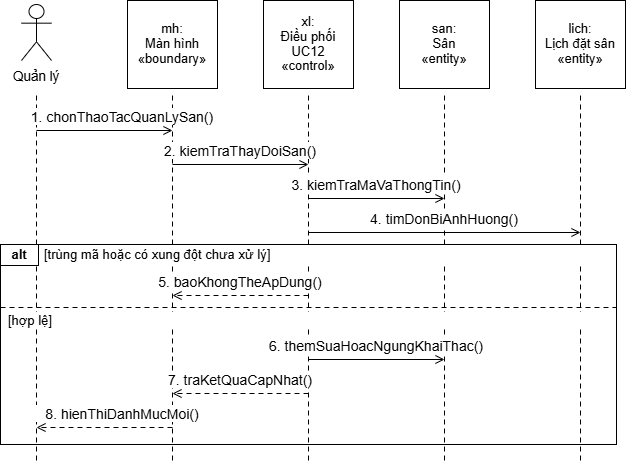

The diagram above was exported from draw.io. Its source (the exported page's mxGraphModel, read from the mxfile embedded in the PNG):
<mxGraphModel dx="1030" dy="626" grid="1" gridSize="10" guides="1" tooltips="1" connect="1" arrows="1" fold="1" page="1" pageScale="1" pageWidth="827" pageHeight="1169" background="#FFFFFF" math="0" shadow="0">
  <root>
    <mxCell id="0" />
    <mxCell id="1" parent="0" />
    <mxCell id="2" parent="1" style="rounded=0;strokeColor=#000000;strokeWidth=1;fillColor=none;" value="" vertex="1">
      <mxGeometry height="200" width="616" x="106" y="286" as="geometry" />
    </mxCell>
    <mxCell id="3" edge="1" parent="1" style="edgeStyle=none;rounded=0;html=1;strokeColor=#000000;strokeWidth=1;startArrow=none;endArrow=none;endFill=0;endSize=7;dashed=1;dashPattern=5 4;" value="">
      <mxGeometry relative="1" as="geometry">
        <mxPoint x="142" y="137" as="sourcePoint" />
        <mxPoint x="142" y="502" as="targetPoint" />
      </mxGeometry>
    </mxCell>
    <mxCell id="4" edge="1" parent="1" style="edgeStyle=none;rounded=0;html=1;strokeColor=#000000;strokeWidth=1;startArrow=none;endArrow=none;endFill=0;endSize=7;dashed=1;dashPattern=5 4;" value="">
      <mxGeometry relative="1" as="geometry">
        <mxPoint x="278" y="137" as="sourcePoint" />
        <mxPoint x="278" y="502" as="targetPoint" />
      </mxGeometry>
    </mxCell>
    <mxCell id="5" edge="1" parent="1" style="edgeStyle=none;rounded=0;html=1;strokeColor=#000000;strokeWidth=1;startArrow=none;endArrow=none;endFill=0;endSize=7;dashed=1;dashPattern=5 4;" value="">
      <mxGeometry relative="1" as="geometry">
        <mxPoint x="414" y="137" as="sourcePoint" />
        <mxPoint x="414" y="502" as="targetPoint" />
      </mxGeometry>
    </mxCell>
    <mxCell id="6" edge="1" parent="1" style="edgeStyle=none;rounded=0;html=1;strokeColor=#000000;strokeWidth=1;startArrow=none;endArrow=none;endFill=0;endSize=7;dashed=1;dashPattern=5 4;" value="">
      <mxGeometry relative="1" as="geometry">
        <mxPoint x="550" y="137" as="sourcePoint" />
        <mxPoint x="550" y="502" as="targetPoint" />
      </mxGeometry>
    </mxCell>
    <mxCell id="7" edge="1" parent="1" style="edgeStyle=none;rounded=0;html=1;strokeColor=#000000;strokeWidth=1;startArrow=none;endArrow=none;endFill=0;endSize=7;dashed=1;dashPattern=5 4;" value="">
      <mxGeometry relative="1" as="geometry">
        <mxPoint x="686" y="137" as="sourcePoint" />
        <mxPoint x="686" y="502" as="targetPoint" />
      </mxGeometry>
    </mxCell>
    <mxCell id="9" parent="1" style="shape=umlActor;verticalLabelPosition=bottom;verticalAlign=top;html=1;strokeColor=#000000;fillColor=#FFFFFF;strokeWidth=1;" value="" vertex="1">
      <mxGeometry height="56" width="30" x="127" y="46" as="geometry" />
    </mxCell>
    <mxCell id="10" parent="1" style="text;html=1;whiteSpace=wrap;overflow=visible;rounded=0;strokeColor=none;fillColor=none;align=center;verticalAlign=middle;spacing=0;fontFamily=Arial;fontSize=13.5;fontColor=#000000;fontStyle=0;" value="&lt;div style=&quot;line-height:1.15;&quot;&gt;Quản lý&lt;/div&gt;" vertex="1">
      <mxGeometry height="22" width="70" x="107" y="107" as="geometry" />
    </mxCell>
    <mxCell id="11" parent="1" style="rounded=0;strokeColor=#000000;strokeWidth=1;fillColor=#FFFFFF;" value="" vertex="1">
      <mxGeometry height="88" width="90" x="233" y="42" as="geometry" />
    </mxCell>
    <mxCell id="12" parent="1" style="text;html=1;whiteSpace=wrap;overflow=visible;rounded=0;strokeColor=none;fillColor=none;align=center;verticalAlign=middle;spacing=0;fontFamily=Arial;fontSize=13;fontColor=#000000;fontStyle=0;" value="&lt;div style=&quot;line-height:1.15;&quot;&gt;mh:&lt;br&gt;Màn hình&lt;br&gt;«boundary»&lt;/div&gt;" vertex="1">
      <mxGeometry height="82" width="86" x="235" y="45" as="geometry" />
    </mxCell>
    <mxCell id="13" parent="1" style="rounded=0;strokeColor=#000000;strokeWidth=1;fillColor=#FFFFFF;" value="" vertex="1">
      <mxGeometry height="88" width="90" x="369" y="42" as="geometry" />
    </mxCell>
    <mxCell id="14" parent="1" style="text;html=1;whiteSpace=wrap;overflow=visible;rounded=0;strokeColor=none;fillColor=none;align=center;verticalAlign=middle;spacing=0;fontFamily=Arial;fontSize=13;fontColor=#000000;fontStyle=0;" value="&lt;div style=&quot;line-height:1.15;&quot;&gt;xl:&lt;br&gt;Điều phối&lt;br&gt;UC12&lt;br&gt;«control»&lt;/div&gt;" vertex="1">
      <mxGeometry height="82" width="86" x="371" y="45" as="geometry" />
    </mxCell>
    <mxCell id="15" parent="1" style="rounded=0;strokeColor=#000000;strokeWidth=1;fillColor=#FFFFFF;" value="" vertex="1">
      <mxGeometry height="88" width="90" x="505" y="42" as="geometry" />
    </mxCell>
    <mxCell id="16" parent="1" style="text;html=1;whiteSpace=wrap;overflow=visible;rounded=0;strokeColor=none;fillColor=none;align=center;verticalAlign=middle;spacing=0;fontFamily=Arial;fontSize=13;fontColor=#000000;fontStyle=0;" value="&lt;div style=&quot;line-height:1.15;&quot;&gt;san:&lt;br&gt;Sân&lt;br&gt;«entity»&lt;/div&gt;" vertex="1">
      <mxGeometry height="82" width="86" x="507" y="45" as="geometry" />
    </mxCell>
    <mxCell id="17" parent="1" style="rounded=0;strokeColor=#000000;strokeWidth=1;fillColor=#FFFFFF;" value="" vertex="1">
      <mxGeometry height="88" width="90" x="641" y="42" as="geometry" />
    </mxCell>
    <mxCell id="18" parent="1" style="text;html=1;whiteSpace=wrap;overflow=visible;rounded=0;strokeColor=none;fillColor=none;align=center;verticalAlign=middle;spacing=0;fontFamily=Arial;fontSize=13;fontColor=#000000;fontStyle=0;" value="&lt;div style=&quot;line-height:1.15;&quot;&gt;lich:&lt;br&gt;Lịch đặt sân&lt;br&gt;«entity»&lt;/div&gt;" vertex="1">
      <mxGeometry height="82" width="86" x="643" y="45" as="geometry" />
    </mxCell>
    <mxCell id="19" parent="1" style="text;html=1;whiteSpace=wrap;overflow=visible;rounded=0;strokeColor=none;fillColor=#FFFFFF;align=center;verticalAlign=middle;spacing=0;fontFamily=Arial;fontSize=14;fontColor=#000000;fontStyle=0;" value="&lt;div style=&quot;line-height:1.15;&quot;&gt;1. chonThaoTacQuanLySan()&lt;/div&gt;" vertex="1">
      <mxGeometry height="17" width="228" x="114" y="150" as="geometry" />
    </mxCell>
    <mxCell id="20" edge="1" parent="1" style="edgeStyle=none;rounded=0;html=1;strokeColor=#000000;strokeWidth=1;startArrow=none;endArrow=open;endFill=0;endSize=7;dashed=0;dashPattern=5 4;" value="">
      <mxGeometry relative="1" as="geometry">
        <mxPoint x="142" y="172" as="sourcePoint" />
        <mxPoint x="278" y="172" as="targetPoint" />
      </mxGeometry>
    </mxCell>
    <mxCell id="21" parent="1" style="text;html=1;whiteSpace=wrap;overflow=visible;rounded=0;strokeColor=none;fillColor=#FFFFFF;align=center;verticalAlign=middle;spacing=0;fontFamily=Arial;fontSize=14;fontColor=#000000;fontStyle=0;" value="&lt;div style=&quot;line-height:1.15;&quot;&gt;2. kiemTraThayDoiSan()&lt;/div&gt;" vertex="1">
      <mxGeometry height="17" width="228" x="232" y="184" as="geometry" />
    </mxCell>
    <mxCell id="22" edge="1" parent="1" style="edgeStyle=none;rounded=0;html=1;strokeColor=#000000;strokeWidth=1;startArrow=none;endArrow=open;endFill=0;endSize=7;dashed=0;dashPattern=5 4;" value="">
      <mxGeometry relative="1" as="geometry">
        <mxPoint x="278" y="206" as="sourcePoint" />
        <mxPoint x="414" y="206" as="targetPoint" />
      </mxGeometry>
    </mxCell>
    <mxCell id="23" parent="1" style="text;html=1;whiteSpace=wrap;overflow=visible;rounded=0;strokeColor=none;fillColor=#FFFFFF;align=center;verticalAlign=middle;spacing=0;fontFamily=Arial;fontSize=14;fontColor=#000000;fontStyle=0;" value="&lt;div style=&quot;line-height:1.15;&quot;&gt;3. kiemTraMaVaThongTin()&lt;/div&gt;" vertex="1">
      <mxGeometry height="17" width="228" x="368" y="218" as="geometry" />
    </mxCell>
    <mxCell id="24" edge="1" parent="1" style="edgeStyle=none;rounded=0;html=1;strokeColor=#000000;strokeWidth=1;startArrow=none;endArrow=open;endFill=0;endSize=7;dashed=0;dashPattern=5 4;" value="">
      <mxGeometry relative="1" as="geometry">
        <mxPoint x="414" y="240" as="sourcePoint" />
        <mxPoint x="550" y="240" as="targetPoint" />
      </mxGeometry>
    </mxCell>
    <mxCell id="25" parent="1" style="text;html=1;whiteSpace=wrap;overflow=visible;rounded=0;strokeColor=none;fillColor=#FFFFFF;align=center;verticalAlign=middle;spacing=0;fontFamily=Arial;fontSize=14;fontColor=#000000;fontStyle=0;" value="&lt;div style=&quot;line-height:1.15;&quot;&gt;4. timDonBiAnhHuong()&lt;/div&gt;" vertex="1">
      <mxGeometry height="17" width="260" x="420" y="252" as="geometry" />
    </mxCell>
    <mxCell id="26" edge="1" parent="1" style="edgeStyle=none;rounded=0;html=1;strokeColor=#000000;strokeWidth=1;startArrow=none;endArrow=open;endFill=0;endSize=7;dashed=0;dashPattern=5 4;" value="">
      <mxGeometry relative="1" as="geometry">
        <mxPoint x="414" y="274" as="sourcePoint" />
        <mxPoint x="686" y="274" as="targetPoint" />
      </mxGeometry>
    </mxCell>
    <mxCell id="27" parent="1" style="rounded=0;strokeColor=#000000;strokeWidth=1;fillColor=#FFFFFF;" value="" vertex="1">
      <mxGeometry height="21" width="38" x="106" y="286" as="geometry" />
    </mxCell>
    <mxCell id="28" parent="1" style="text;html=1;whiteSpace=wrap;overflow=visible;rounded=0;strokeColor=none;fillColor=none;align=center;verticalAlign=middle;spacing=0;fontFamily=Arial;fontSize=13;fontColor=#000000;fontStyle=1;" value="&lt;div style=&quot;line-height:1.15;&quot;&gt;alt&lt;/div&gt;" vertex="1">
      <mxGeometry height="19" width="38" x="106" y="287" as="geometry" />
    </mxCell>
    <mxCell id="29" parent="1" style="text;html=1;whiteSpace=wrap;overflow=visible;rounded=0;strokeColor=none;fillColor=#FFFFFF;align=left;verticalAlign=middle;spacing=0;fontFamily=Arial;fontSize=13;fontColor=#000000;fontStyle=0;" value="&lt;div style=&quot;line-height:1.15;&quot;&gt;[trùng mã hoặc có xung đột chưa xử lý]&lt;/div&gt;" vertex="1">
      <mxGeometry height="17" width="566" x="150" y="288" as="geometry" />
    </mxCell>
    <mxCell id="30" parent="1" style="text;html=1;whiteSpace=wrap;overflow=visible;rounded=0;strokeColor=none;fillColor=#FFFFFF;align=center;verticalAlign=middle;spacing=0;fontFamily=Arial;fontSize=14;fontColor=#000000;fontStyle=0;" value="&lt;div style=&quot;line-height:1.15;&quot;&gt;5. baoKhongTheApDung()&lt;/div&gt;" vertex="1">
      <mxGeometry height="17" width="228" x="232" y="315" as="geometry" />
    </mxCell>
    <mxCell id="31" edge="1" parent="1" style="edgeStyle=none;rounded=0;html=1;strokeColor=#000000;strokeWidth=1;startArrow=none;endArrow=open;endFill=0;endSize=7;dashed=1;dashPattern=5 4;" value="">
      <mxGeometry relative="1" as="geometry">
        <mxPoint x="414" y="337" as="sourcePoint" />
        <mxPoint x="278" y="337" as="targetPoint" />
      </mxGeometry>
    </mxCell>
    <mxCell id="32" edge="1" parent="1" style="edgeStyle=none;rounded=0;html=1;strokeColor=#000000;strokeWidth=1;startArrow=none;endArrow=none;endFill=0;endSize=7;dashed=1;dashPattern=5 4;" value="">
      <mxGeometry relative="1" as="geometry">
        <mxPoint x="106" y="349" as="sourcePoint" />
        <mxPoint x="722" y="349" as="targetPoint" />
      </mxGeometry>
    </mxCell>
    <mxCell id="33" parent="1" style="text;html=1;whiteSpace=wrap;overflow=visible;rounded=0;strokeColor=none;fillColor=#FFFFFF;align=left;verticalAlign=middle;spacing=0;fontFamily=Arial;fontSize=13;fontColor=#000000;fontStyle=0;" value="&lt;div style=&quot;line-height:1.15;&quot;&gt;[hợp lệ]&lt;/div&gt;" vertex="1">
      <mxGeometry height="17" width="600" x="114" y="354" as="geometry" />
    </mxCell>
    <mxCell id="34" parent="1" style="text;html=1;whiteSpace=wrap;overflow=visible;rounded=0;strokeColor=none;fillColor=#FFFFFF;align=center;verticalAlign=middle;spacing=0;fontFamily=Arial;fontSize=14;fontColor=#000000;fontStyle=0;" value="&lt;div style=&quot;line-height:1.15;&quot;&gt;6. themSuaHoacNgungKhaiThac()&lt;/div&gt;" vertex="1">
      <mxGeometry height="17" width="228" x="368" y="379" as="geometry" />
    </mxCell>
    <mxCell id="35" edge="1" parent="1" style="edgeStyle=none;rounded=0;html=1;strokeColor=#000000;strokeWidth=1;startArrow=none;endArrow=open;endFill=0;endSize=7;dashed=0;dashPattern=5 4;" value="">
      <mxGeometry relative="1" as="geometry">
        <mxPoint x="414" y="401" as="sourcePoint" />
        <mxPoint x="550" y="401" as="targetPoint" />
      </mxGeometry>
    </mxCell>
    <mxCell id="36" parent="1" style="text;html=1;whiteSpace=wrap;overflow=visible;rounded=0;strokeColor=none;fillColor=#FFFFFF;align=center;verticalAlign=middle;spacing=0;fontFamily=Arial;fontSize=14;fontColor=#000000;fontStyle=0;" value="&lt;div style=&quot;line-height:1.15;&quot;&gt;7. traKetQuaCapNhat()&lt;/div&gt;" vertex="1">
      <mxGeometry height="17" width="228" x="232" y="413" as="geometry" />
    </mxCell>
    <mxCell id="37" edge="1" parent="1" style="edgeStyle=none;rounded=0;html=1;strokeColor=#000000;strokeWidth=1;startArrow=none;endArrow=open;endFill=0;endSize=7;dashed=1;dashPattern=5 4;" value="">
      <mxGeometry relative="1" as="geometry">
        <mxPoint x="414" y="435" as="sourcePoint" />
        <mxPoint x="278" y="435" as="targetPoint" />
      </mxGeometry>
    </mxCell>
    <mxCell id="38" parent="1" style="text;html=1;whiteSpace=wrap;overflow=visible;rounded=0;strokeColor=none;fillColor=#FFFFFF;align=center;verticalAlign=middle;spacing=0;fontFamily=Arial;fontSize=14;fontColor=#000000;fontStyle=0;" value="&lt;div style=&quot;line-height:1.15;&quot;&gt;8. hienThiDanhMucMoi()&lt;/div&gt;" vertex="1">
      <mxGeometry height="17" width="228" x="114" y="447" as="geometry" />
    </mxCell>
    <mxCell id="39" edge="1" parent="1" style="edgeStyle=none;rounded=0;html=1;strokeColor=#000000;strokeWidth=1;startArrow=none;endArrow=open;endFill=0;endSize=7;dashed=1;dashPattern=5 4;" value="">
      <mxGeometry relative="1" as="geometry">
        <mxPoint x="278" y="469" as="sourcePoint" />
        <mxPoint x="142" y="469" as="targetPoint" />
      </mxGeometry>
    </mxCell>
  </root>
</mxGraphModel>